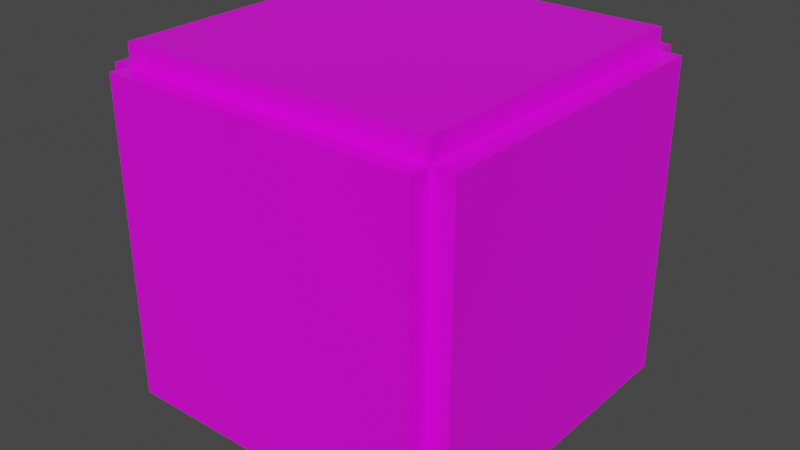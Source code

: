 # Source: cube_placement.blend  (saved by Blender 2.81.16; exported with 4.5.12 LTS)
import bpy
from mathutils import Matrix  # noqa: F401  (used for matrix-valued properties, if any)

bpy.ops.wm.read_factory_settings(use_empty=True)
scene = bpy.context.scene
scene.name = 'Scene'

# ---- collections
col_collection = bpy.data.collections.new('Collection'); scene.collection.children.link(col_collection)

# ---- images (referenced by path relative to the original .blend; pixels are not part of the script)
import os
ASSET_DIR = os.environ.get("B2B_ASSET_DIR", "")  # directory of the original .blend (textures are referenced by path, not embedded)
HERE = os.path.dirname(os.path.abspath(__file__))  # packed textures are extracted next to this script under _unpacked/

def load_image(name, relpath, width, height, colorspace="sRGB"):
    """Load a texture the original file referenced (path relative to the .blend, or extracted next to this script)."""
    p = next((c for c in (os.path.join(HERE, relpath), os.path.join(ASSET_DIR, relpath)) if relpath and os.path.exists(c)), "")
    if p:
        img = bpy.data.images.load(p, check_existing=True)
        img.name = name
    else:  # same state as the original file: an image datablock whose file is absent (Cycles renders it pink)
        img = bpy.data.images.new(name, width, height)
        img.source = "FILE"
        img.filepath = "//" + (relpath or name)
    img.colorspace_settings.name = colorspace
    return img
img_box_side = load_image('box_side', '', 512, 512, 'sRGB')

# ---- materials (node trees are filled in below, after node groups)
mat_material = bpy.data.materials.new('Material')
mat_material.alpha_threshold = 0.0
mat_material.use_transparent_shadow = False
mat_material.line_color = (0.0, 0.0, 0.0, 1.0)

# ---- material node trees
mat_material.use_nodes = True; mat_material.node_tree.nodes.clear()
_N = mat_material.node_tree.nodes; _L = mat_material.node_tree.links
n0 = _N.new('ShaderNodeOutputMaterial'); n0.name = 'Material Output'; n0.location = (300, 300)
n1 = _N.new('ShaderNodeBsdfPrincipled'); n1.name = 'Principled BSDF'; n1.location = (10, 300)
n1.distribution = 'GGX'
n1.subsurface_method = 'BURLEY'
n1.inputs[2].default_value = 0.4
n1.inputs[3].default_value = 1.45
n1.inputs[27].default_value = (0.0, 0.0, 0.0, 1.0)
n1.inputs[28].default_value = 1.0
n2 = _N.new('ShaderNodeTexImage'); n2.name = 'Image Texture'; n2.location = (-383, 237)
n2.image = img_box_side
_L.new(n1.outputs[0], n0.inputs[0])
_L.new(n2.outputs[0], n1.inputs[0])
n0.is_active_output = True

# ---- world
world_world = bpy.data.worlds.new('World'); scene.world = world_world
world_world.use_nodes = True; world_world.node_tree.nodes.clear()
_N = world_world.node_tree.nodes; _L = world_world.node_tree.links
n0 = _N.new('ShaderNodeOutputWorld'); n0.name = 'World Output'; n0.location = (300, 300)
n1 = _N.new('ShaderNodeBackground'); n1.name = 'Background'; n1.location = (10, 300)
n1.inputs[0].default_value = (0.05088, 0.05088, 0.05088, 1.0)
_L.new(n1.outputs[0], n0.inputs[0])
n0.is_active_output = True
world_world.color = (0.05088, 0.05088, 0.05088)
world_world.use_sun_shadow = False
world_world.sun_shadow_jitter_overblur = 0.0

# ---- meshes
me_cube = bpy.data.meshes.new('Cube')
me_cube.from_pydata([(1.0, 1.0, 2.003), (1.0, 1.0, 0.00251), (-1.0, 1.0, 2.003), (-1.0, 1.0, 0.00251), (1.0, 1.134, 2.003), (1.0, 1.134, 0.002971), (-1.0, 1.134, 2.003), (-1.0, 1.134, 0.002971)], [], [(1, 2, 3), (6, 5, 7), (5, 0, 1), (1, 7, 3), (4, 2, 0), (2, 7, 3), (1, 0, 2), (6, 4, 5), (5, 4, 0), (1, 5, 7), (4, 6, 2), (2, 6, 7)])
_uv = me_cube.uv_layers.new(name='UVMap')
_uv.uv.foreach_set('vector', [0.375, 0.5, 0.625, 0.25, 0.375, 0.25, 0.625, 0.25, 0.375, 0.5, 0.375, 0.25, 0.375, 0.5, 0.625, 0.5, 0.375, 0.5, 0.375, 0.5, 0.375, 0.25, 0.375, 0.25, 0.625, 0.5, 0.625, 0.25, 0.625, 0.5, 0.625, 0.25, 0.375, 0.25, 0.375, 0.25, 0.375, 0.5, 0.625, 0.5, 0.625, 0.25, 0.625, 0.25, 0.625, 0.5, 0.375, 0.5, 0.375, 0.5, 0.625, 0.5, 0.625, 0.5, 0.375, 0.5, 0.375, 0.5, 0.375, 0.25, 0.625, 0.5, 0.625, 0.25, 0.625, 0.25, 0.625, 0.25, 0.625, 0.25, 0.375, 0.25])
me_cube.materials.append(mat_material)
me_cube.use_remesh_preserve_volume = False
me_cube.use_remesh_preserve_attributes = False
me_cube.use_mirror_vertex_groups = False
me_cube.update()
me_cube_001 = bpy.data.meshes.new('Cube.001')
me_cube_001.from_pydata([(1.0, -1.0, 2.003), (1.0, 1.0, 2.003), (1.0, -1.0, 0.00251), (1.0, 1.0, 0.00251), (1.134, -0.9996, 2.002), (1.134, 1.0, 2.002), (1.134, -0.9996, 0.002198), (1.134, 1.0, 0.002198)], [], [(2, 1, 3), (5, 6, 7), (4, 1, 0), (5, 3, 1), (2, 4, 0), (3, 7, 6), (2, 0, 1), (5, 4, 6), (4, 5, 1), (5, 7, 3), (2, 6, 4), (3, 6, 2)])
_uv = me_cube_001.uv_layers.new(name='UVMap')
_uv.uv.foreach_set('vector', [0.375, 0.75, 0.625, 0.5, 0.375, 0.5, 0.625, 0.5, 0.375, 0.75, 0.375, 0.5, 0.625, 0.75, 0.625, 0.5, 0.625, 0.75, 0.625, 0.5, 0.375, 0.5, 0.625, 0.5, 0.375, 0.75, 0.625, 0.75, 0.625, 0.75, 0.375, 0.5, 0.375, 0.5, 0.375, 0.75, 0.375, 0.75, 0.625, 0.75, 0.625, 0.5, 0.625, 0.5, 0.625, 0.75, 0.375, 0.75, 0.625, 0.75, 0.625, 0.5, 0.625, 0.5, 0.625, 0.5, 0.375, 0.5, 0.375, 0.5, 0.375, 0.75, 0.375, 0.75, 0.625, 0.75, 0.375, 0.5, 0.375, 0.75, 0.375, 0.75])
me_cube_001.materials.append(mat_material)
me_cube_001.use_remesh_preserve_volume = False
me_cube_001.use_remesh_preserve_attributes = False
me_cube_001.use_mirror_vertex_groups = False
me_cube_001.update()
me_cube_002 = bpy.data.meshes.new('Cube.002')
me_cube_002.from_pydata([(-1.0, -1.0, 2.003), (-1.0, -1.0, 0.00251), (-1.0, 1.0, 2.003), (-1.0, 1.0, 0.00251), (-1.134, -0.9996, 1.995), (-1.134, -0.9996, -0.005369), (-1.134, 1.0, 1.995), (-1.134, 1.0, -0.005369)], [], [(3, 0, 1), (4, 7, 5), (3, 5, 1), (2, 4, 0), (3, 6, 2), (4, 1, 0), (3, 2, 0), (4, 6, 7), (3, 7, 5), (2, 6, 4), (3, 7, 6), (4, 5, 1)])
_uv = me_cube_002.uv_layers.new(name='UVMap')
_uv.uv.foreach_set('vector', [0.375, 0.25, 0.625, 0.0, 0.375, 0.0, 0.625, 0.0, 0.375, 0.25, 0.375, 0.0, 0.375, 0.25, 0.375, 0.0, 0.375, 0.0, 0.625, 0.25, 0.625, 0.0, 0.625, 0.0, 0.375, 0.25, 0.625, 0.25, 0.625, 0.25, 0.625, 0.0, 0.375, 0.0, 0.625, 0.0, 0.375, 0.25, 0.625, 0.25, 0.625, 0.0, 0.625, 0.0, 0.625, 0.25, 0.375, 0.25, 0.375, 0.25, 0.375, 0.25, 0.375, 0.0, 0.625, 0.25, 0.625, 0.25, 0.625, 0.0, 0.375, 0.25, 0.375, 0.25, 0.625, 0.25, 0.625, 0.0, 0.375, 0.0, 0.375, 0.0])
me_cube_002.materials.append(mat_material)
me_cube_002.use_remesh_preserve_volume = False
me_cube_002.use_remesh_preserve_attributes = False
me_cube_002.use_mirror_vertex_groups = False
me_cube_002.update()
me_cube_003 = bpy.data.meshes.new('Cube.003')
me_cube_003.from_pydata([(-1.0, -1.0, 0.00251), (-1.0, 1.0, 0.00251), (1.0, -1.0, 0.00251), (1.0, 1.0, 0.00251), (-1.0, -0.9996, -0.1313), (-1.0, 1.0, -0.1313), (1.0, -0.9996, -0.1313), (1.0, 1.0, -0.1313)], [], [(0, 3, 1), (7, 4, 5), (1, 4, 5), (1, 7, 3), (2, 4, 0), (3, 6, 2), (0, 2, 3), (7, 6, 4), (1, 0, 4), (1, 5, 7), (2, 6, 4), (3, 7, 6)])
_uv = me_cube_003.uv_layers.new(name='UVMap')
_uv.uv.foreach_set('vector', [0.125, 0.75, 0.375, 0.5, 0.125, 0.5, 0.375, 0.5, 0.125, 0.75, 0.125, 0.5, 0.125, 0.5, 0.125, 0.75, 0.125, 0.5, 0.125, 0.5, 0.375, 0.5, 0.375, 0.5, 0.375, 0.75, 0.125, 0.75, 0.125, 0.75, 0.375, 0.5, 0.375, 0.75, 0.375, 0.75, 0.125, 0.75, 0.375, 0.75, 0.375, 0.5, 0.375, 0.5, 0.375, 0.75, 0.125, 0.75, 0.125, 0.5, 0.125, 0.75, 0.125, 0.75, 0.125, 0.5, 0.125, 0.5, 0.375, 0.5, 0.375, 0.75, 0.375, 0.75, 0.125, 0.75, 0.375, 0.5, 0.375, 0.5, 0.375, 0.75])
me_cube_003.materials.append(mat_material)
me_cube_003.use_remesh_preserve_volume = False
me_cube_003.use_remesh_preserve_attributes = False
me_cube_003.use_mirror_vertex_groups = False
me_cube_003.update()
me_cube_004 = bpy.data.meshes.new('Cube.004')
me_cube_004.from_pydata([(-1.0, -1.0, 0.00251), (1.0, -1.0, 0.00251), (-1.0, -1.0, 2.003), (1.0, -1.0, 2.003), (-1.0, -1.134, 0.00251), (1.0, -1.134, 0.00251), (-1.0, -1.134, 2.003), (1.0, -1.134, 2.003)], [], [(0, 3, 1), (7, 4, 5), (3, 6, 2), (0, 5, 1), (7, 1, 3), (4, 2, 0), (0, 2, 3), (7, 6, 4), (3, 7, 6), (0, 4, 5), (7, 5, 1), (4, 6, 2)])
_uv = me_cube_004.uv_layers.new(name='UVMap')
_uv.uv.foreach_set('vector', [0.375, 1.0, 0.625, 0.75, 0.375, 0.75, 0.625, 0.75, 0.375, 1.0, 0.375, 0.75, 0.625, 0.75, 0.625, 1.0, 0.625, 1.0, 0.375, 1.0, 0.375, 0.75, 0.375, 0.75, 0.625, 0.75, 0.375, 0.75, 0.625, 0.75, 0.375, 1.0, 0.625, 1.0, 0.375, 1.0, 0.375, 1.0, 0.625, 1.0, 0.625, 0.75, 0.625, 0.75, 0.625, 1.0, 0.375, 1.0, 0.625, 0.75, 0.625, 0.75, 0.625, 1.0, 0.375, 1.0, 0.375, 1.0, 0.375, 0.75, 0.625, 0.75, 0.375, 0.75, 0.375, 0.75, 0.375, 1.0, 0.625, 1.0, 0.625, 1.0])
me_cube_004.materials.append(mat_material)
me_cube_004.use_remesh_preserve_volume = False
me_cube_004.use_remesh_preserve_attributes = False
me_cube_004.use_mirror_vertex_groups = False
me_cube_004.update()
me_cube_005 = bpy.data.meshes.new('Cube.005')
me_cube_005.from_pydata([(1.0, 1.0, 2.003), (-1.0, 1.0, 2.003), (1.0, -1.0, 2.003), (-1.0, -1.0, 2.003), (1.0, 1.0, 2.136), (-1.0, 1.0, 2.136), (1.0, -1.0, 2.136), (-1.0, -1.0, 2.136)], [], [(2, 1, 0), (5, 6, 4), (5, 0, 1), (7, 1, 3), (0, 6, 2), (3, 6, 2), (2, 3, 1), (5, 7, 6), (5, 4, 0), (7, 5, 1), (0, 4, 6), (3, 7, 6)])
_uv = me_cube_005.uv_layers.new(name='UVMap')
_uv.uv.foreach_set('vector', [0.625, 0.75, 0.875, 0.5, 0.625, 0.5, 0.875, 0.5, 0.625, 0.75, 0.625, 0.5, 0.875, 0.5, 0.625, 0.5, 0.875, 0.5, 0.875, 0.75, 0.875, 0.5, 0.875, 0.75, 0.625, 0.5, 0.625, 0.75, 0.625, 0.75, 0.875, 0.75, 0.625, 0.75, 0.625, 0.75, 0.625, 0.75, 0.875, 0.75, 0.875, 0.5, 0.875, 0.5, 0.875, 0.75, 0.625, 0.75, 0.875, 0.5, 0.625, 0.5, 0.625, 0.5, 0.875, 0.75, 0.875, 0.5, 0.875, 0.5, 0.625, 0.5, 0.625, 0.5, 0.625, 0.75, 0.875, 0.75, 0.875, 0.75, 0.625, 0.75])
me_cube_005.materials.append(mat_material)
me_cube_005.use_remesh_preserve_volume = False
me_cube_005.use_remesh_preserve_attributes = False
me_cube_005.use_mirror_vertex_groups = False
me_cube_005.update()

# ---- objects
ob_cube = bpy.data.objects.new('Cube', me_cube)
ob_cube_001 = bpy.data.objects.new('Cube.001', me_cube_001)
ob_cube_002 = bpy.data.objects.new('Cube.002', me_cube_002)
ob_cube_003 = bpy.data.objects.new('Cube.003', me_cube_003)
ob_cube_004 = bpy.data.objects.new('Cube.004', me_cube_004)
ob_cube_005 = bpy.data.objects.new('Cube.005', me_cube_005)

# ---- transforms, parenting, visibility, modifiers, constraints
ob_cube.location = (0.0, 0.0, 0.0)
ob_cube.lock_rotations_4d = False
ob_cube.empty_display_type = 'ARROWS'
ob_cube.lineart.crease_threshold = 0.0
ob_cube_001.location = (0.0, 0.0, 0.0)
ob_cube_001.lock_rotations_4d = False
ob_cube_001.empty_display_type = 'ARROWS'
ob_cube_001.lineart.crease_threshold = 0.0
ob_cube_002.location = (0.0, 0.0, 0.0)
ob_cube_002.lock_rotations_4d = False
ob_cube_002.empty_display_type = 'ARROWS'
ob_cube_002.lineart.crease_threshold = 0.0
ob_cube_003.location = (0.0, 0.0, 0.0)
ob_cube_003.lock_rotations_4d = False
ob_cube_003.empty_display_type = 'ARROWS'
ob_cube_003.lineart.crease_threshold = 0.0
ob_cube_004.location = (0.0, 0.0, 0.0)
ob_cube_004.lock_rotations_4d = False
ob_cube_004.empty_display_type = 'ARROWS'
ob_cube_004.lineart.crease_threshold = 0.0
ob_cube_005.location = (0.0, 0.0, 0.0)
ob_cube_005.lock_rotations_4d = False
ob_cube_005.empty_display_type = 'ARROWS'
ob_cube_005.lineart.crease_threshold = 0.0

# ---- collection membership
col_collection.objects.link(ob_cube)
col_collection.objects.link(ob_cube_001)
col_collection.objects.link(ob_cube_002)
col_collection.objects.link(ob_cube_003)
col_collection.objects.link(ob_cube_004)
col_collection.objects.link(ob_cube_005)

# ---- scene / render settings (as saved in the file)
scene.frame_start = 1; scene.frame_end = 250; scene.frame_set(0)
scene.render.engine = 'BLENDER_EEVEE_NEXT'
scene.cycles.use_denoising = False
scene.cycles.samples = 128
scene.cycles.sampling_pattern = 'TABULATED_SOBOL'
scene.cycles.use_adaptive_sampling = False
scene.cycles.use_light_tree = False
scene.view_settings.view_transform = 'Filmic'
bpy.context.view_layer.update()

# ---- added for rendering (the .blend has no active camera and no usable light): camera, sun
cam_auto = bpy.data.cameras.new('AutoCamera')
cam_auto.lens = 50.0
cam_auto.sensor_width = 36.0
cam_auto.clip_end = 1000.0
ob_auto_camera = bpy.data.objects.new('AutoCamera', cam_auto)
scene.collection.objects.link(ob_auto_camera)
ob_auto_camera.location = (3.63406, -4.36073, 3.90966)
ob_auto_camera.rotation_euler = (1.09748, -7.21219e-08, 0.694738)
scene.camera = ob_auto_camera
light_auto_sun = bpy.data.lights.new('AutoSun', 'SUN')
light_auto_sun.energy = 3.0
light_auto_sun.angle = 0.0523599
ob_auto_sun = bpy.data.objects.new('AutoSun', light_auto_sun)
scene.collection.objects.link(ob_auto_sun)
ob_auto_sun.rotation_euler = (0.872665, 0.174533, 0.523599)
bpy.context.view_layer.update()
